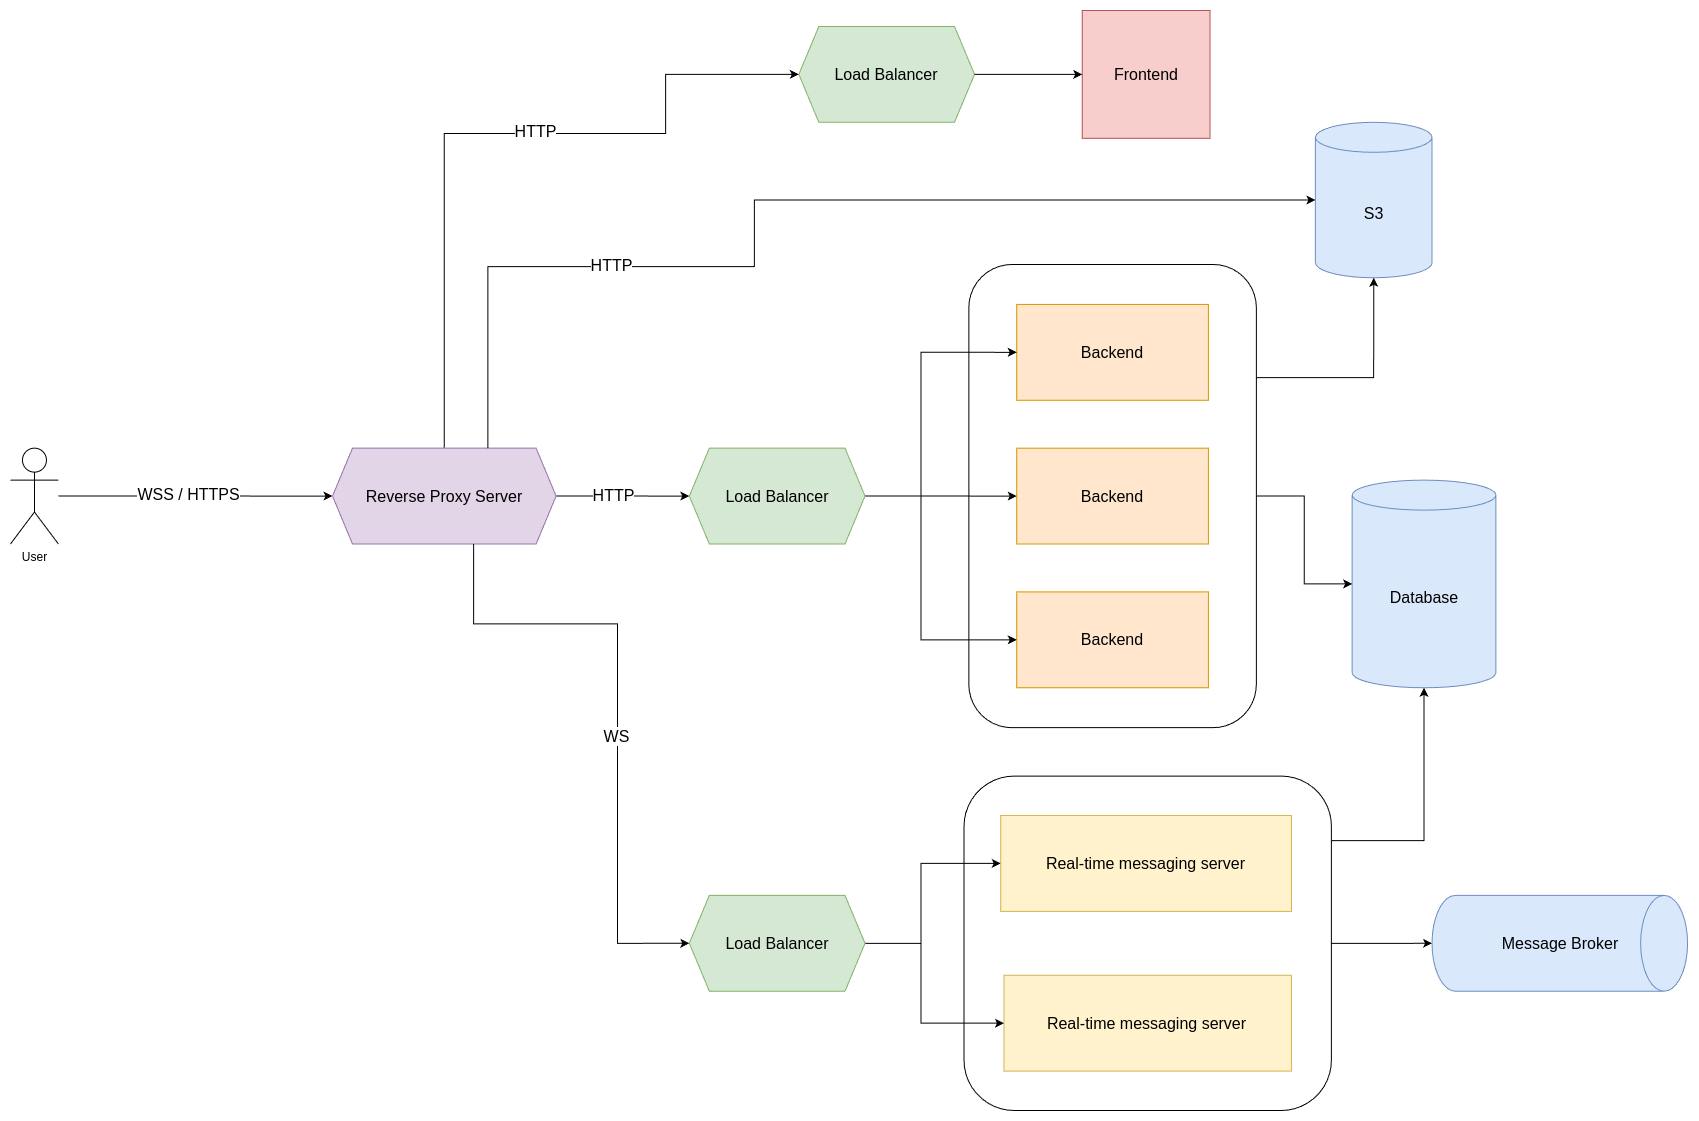

The diagram above was exported from draw.io. Its source (the exported page's mxGraphModel, read from the mxfile embedded in the PNG):
<mxGraphModel dx="2607" dy="1371" grid="1" gridSize="10" guides="1" tooltips="1" connect="1" arrows="1" fold="1" page="1" pageScale="1" pageWidth="850" pageHeight="1100" math="0" shadow="0">
  <root>
    <mxCell id="0" />
    <mxCell id="1" parent="0" />
    <mxCell id="4STcboFdF8tzxy9DyPOg-135" value="" style="group" vertex="1" connectable="0" parent="1">
      <mxGeometry width="1677.07" height="1100" as="geometry" />
    </mxCell>
    <mxCell id="4STcboFdF8tzxy9DyPOg-114" value="" style="rounded=1;whiteSpace=wrap;html=1;" vertex="1" parent="4STcboFdF8tzxy9DyPOg-135">
      <mxGeometry x="953.5340857142857" y="765.5910217679121" width="367.3581904761905" height="334.408978232088" as="geometry" />
    </mxCell>
    <mxCell id="4STcboFdF8tzxy9DyPOg-134" value="" style="group" vertex="1" connectable="0" parent="4STcboFdF8tzxy9DyPOg-135">
      <mxGeometry width="1677.07" height="1060.580725114544" as="geometry" />
    </mxCell>
    <mxCell id="4STcboFdF8tzxy9DyPOg-108" value="" style="rounded=1;whiteSpace=wrap;html=1;" vertex="1" parent="4STcboFdF8tzxy9DyPOg-134">
      <mxGeometry x="958.3257142857141" y="253.98697239350284" width="287.49771428571427" height="463.19245205762763" as="geometry" />
    </mxCell>
    <mxCell id="4STcboFdF8tzxy9DyPOg-5" value="Backend" style="rounded=0;whiteSpace=wrap;html=1;fillColor=#ffe6cc;strokeColor=#d79b00;fontSize=16;" vertex="1" parent="4STcboFdF8tzxy9DyPOg-134">
      <mxGeometry x="1006.2419999999998" y="293.9173561915742" width="191.66514285714283" height="95.83292111537124" as="geometry" />
    </mxCell>
    <mxCell id="4STcboFdF8tzxy9DyPOg-6" value="Backend" style="rounded=0;whiteSpace=wrap;html=1;fillColor=#ffe6cc;strokeColor=#d79b00;fontSize=16;" vertex="1" parent="4STcboFdF8tzxy9DyPOg-134">
      <mxGeometry x="1006.2419999999998" y="437.6667378646311" width="191.66514285714283" height="95.83292111537124" as="geometry" />
    </mxCell>
    <mxCell id="4STcboFdF8tzxy9DyPOg-7" value="Backend" style="rounded=0;whiteSpace=wrap;html=1;fillColor=#ffe6cc;strokeColor=#d79b00;fontSize=16;" vertex="1" parent="4STcboFdF8tzxy9DyPOg-134">
      <mxGeometry x="1006.2419999999998" y="581.416119537688" width="191.66514285714283" height="95.83292111537124" as="geometry" />
    </mxCell>
    <mxCell id="4STcboFdF8tzxy9DyPOg-11" value="Database" style="shape=cylinder3;whiteSpace=wrap;html=1;boundedLbl=1;backgroundOutline=1;size=15;fillColor=#dae8fc;strokeColor=#6c8ebf;fontSize=16;" vertex="1" parent="4STcboFdF8tzxy9DyPOg-134">
      <mxGeometry x="1341.6559999999997" y="469.6131962069659" width="143.74885714285713" height="207.63799574997103" as="geometry" />
    </mxCell>
    <mxCell id="4STcboFdF8tzxy9DyPOg-18" value="Real-time messaging server" style="rounded=0;whiteSpace=wrap;html=1;fillColor=#fff2cc;strokeColor=#d6b656;fontSize=16;" vertex="1" parent="4STcboFdF8tzxy9DyPOg-134">
      <mxGeometry x="990.2699047619046" y="805.0262688068875" width="290.69213333333335" height="95.83292111537124" as="geometry" />
    </mxCell>
    <mxCell id="4STcboFdF8tzxy9DyPOg-19" value="Real-time messaging server" style="rounded=0;whiteSpace=wrap;html=1;fillColor=#fff2cc;strokeColor=#d6b656;fontSize=16;" vertex="1" parent="4STcboFdF8tzxy9DyPOg-134">
      <mxGeometry x="993.4643238095236" y="964.7478039991729" width="287.49771428571427" height="95.83292111537124" as="geometry" />
    </mxCell>
    <mxCell id="4STcboFdF8tzxy9DyPOg-52" value="User" style="shape=umlActor;verticalLabelPosition=bottom;verticalAlign=top;html=1;outlineConnect=0;" vertex="1" parent="4STcboFdF8tzxy9DyPOg-134">
      <mxGeometry y="437.6667378646311" width="47.916285714285706" height="95.83292111537124" as="geometry" />
    </mxCell>
    <mxCell id="4STcboFdF8tzxy9DyPOg-55" value="S3" style="shape=cylinder3;whiteSpace=wrap;html=1;boundedLbl=1;backgroundOutline=1;size=15;fillColor=#dae8fc;strokeColor=#6c8ebf;fontSize=16;" vertex="1" parent="4STcboFdF8tzxy9DyPOg-134">
      <mxGeometry x="1304.9330713108186" y="111.80983143232059" width="116.5842508424753" height="155.44564449379226" as="geometry" />
    </mxCell>
    <mxCell id="4STcboFdF8tzxy9DyPOg-111" style="edgeStyle=orthogonalEdgeStyle;rounded=0;orthogonalLoop=1;jettySize=auto;html=1;entryX=0;entryY=0.5;entryDx=0;entryDy=0;" edge="1" parent="4STcboFdF8tzxy9DyPOg-134" source="4STcboFdF8tzxy9DyPOg-64" target="4STcboFdF8tzxy9DyPOg-5">
      <mxGeometry relative="1" as="geometry">
        <Array as="points">
          <mxPoint x="910.4094285714285" y="485.5831984223167" />
          <mxPoint x="910.4094285714285" y="341.8338167492598" />
        </Array>
      </mxGeometry>
    </mxCell>
    <mxCell id="4STcboFdF8tzxy9DyPOg-112" style="edgeStyle=orthogonalEdgeStyle;rounded=0;orthogonalLoop=1;jettySize=auto;html=1;entryX=0;entryY=0.5;entryDx=0;entryDy=0;" edge="1" parent="4STcboFdF8tzxy9DyPOg-134" source="4STcboFdF8tzxy9DyPOg-64" target="4STcboFdF8tzxy9DyPOg-6">
      <mxGeometry relative="1" as="geometry" />
    </mxCell>
    <mxCell id="4STcboFdF8tzxy9DyPOg-113" style="edgeStyle=orthogonalEdgeStyle;rounded=0;orthogonalLoop=1;jettySize=auto;html=1;entryX=0;entryY=0.5;entryDx=0;entryDy=0;" edge="1" parent="4STcboFdF8tzxy9DyPOg-134" source="4STcboFdF8tzxy9DyPOg-64" target="4STcboFdF8tzxy9DyPOg-7">
      <mxGeometry relative="1" as="geometry">
        <Array as="points">
          <mxPoint x="910.4094285714285" y="485.5831984223167" />
          <mxPoint x="910.4094285714285" y="629.3325800953736" />
        </Array>
      </mxGeometry>
    </mxCell>
    <mxCell id="4STcboFdF8tzxy9DyPOg-64" value="&lt;font style=&quot;font-size: 16px;&quot;&gt;Load Balancer&lt;/font&gt;" style="shape=hexagon;perimeter=hexagonPerimeter2;whiteSpace=wrap;html=1;fixedSize=1;fillColor=#d5e8d4;strokeColor=#82b366;" vertex="1" parent="4STcboFdF8tzxy9DyPOg-134">
      <mxGeometry x="678.8140476190475" y="437.6667378646311" width="175.6930476190476" height="95.83292111537124" as="geometry" />
    </mxCell>
    <mxCell id="4STcboFdF8tzxy9DyPOg-77" value="Load Balancer" style="shape=hexagon;perimeter=hexagonPerimeter2;whiteSpace=wrap;html=1;fixedSize=1;fillColor=#d5e8d4;strokeColor=#82b366;fontSize=16;" vertex="1" parent="4STcboFdF8tzxy9DyPOg-134">
      <mxGeometry x="788.3341388232867" y="15.972153519228545" width="175.6930476190476" height="95.83292111537124" as="geometry" />
    </mxCell>
    <mxCell id="4STcboFdF8tzxy9DyPOg-84" style="edgeStyle=orthogonalEdgeStyle;rounded=0;orthogonalLoop=1;jettySize=auto;html=1;entryX=0;entryY=0.5;entryDx=0;entryDy=0;" edge="1" parent="4STcboFdF8tzxy9DyPOg-134" source="4STcboFdF8tzxy9DyPOg-82" target="4STcboFdF8tzxy9DyPOg-64">
      <mxGeometry relative="1" as="geometry" />
    </mxCell>
    <mxCell id="4STcboFdF8tzxy9DyPOg-104" value="HTTP" style="edgeLabel;html=1;align=center;verticalAlign=middle;resizable=0;points=[];fontSize=16;" vertex="1" connectable="0" parent="4STcboFdF8tzxy9DyPOg-84">
      <mxGeometry x="-0.1431" y="1" relative="1" as="geometry">
        <mxPoint as="offset" />
      </mxGeometry>
    </mxCell>
    <mxCell id="4STcboFdF8tzxy9DyPOg-130" style="edgeStyle=orthogonalEdgeStyle;rounded=0;orthogonalLoop=1;jettySize=auto;html=1;entryX=0;entryY=0.5;entryDx=0;entryDy=0;" edge="1" parent="4STcboFdF8tzxy9DyPOg-134" source="4STcboFdF8tzxy9DyPOg-82" target="4STcboFdF8tzxy9DyPOg-77">
      <mxGeometry relative="1" as="geometry">
        <Array as="points">
          <mxPoint x="434.137543613408" y="122.91309175330575" />
          <mxPoint x="655.0924571148612" y="122.91309175330575" />
          <mxPoint x="655.0924571148612" y="64.06581205208438" />
        </Array>
      </mxGeometry>
    </mxCell>
    <mxCell id="4STcboFdF8tzxy9DyPOg-131" value="HTTP" style="edgeLabel;html=1;align=center;verticalAlign=middle;resizable=0;points=[];fontSize=16;" vertex="1" connectable="0" parent="4STcboFdF8tzxy9DyPOg-130">
      <mxGeometry x="0.1111" y="3" relative="1" as="geometry">
        <mxPoint as="offset" />
      </mxGeometry>
    </mxCell>
    <mxCell id="4STcboFdF8tzxy9DyPOg-82" value="Reverse Proxy Server" style="shape=hexagon;perimeter=hexagonPerimeter2;whiteSpace=wrap;html=1;fixedSize=1;fillColor=#e1d5e7;strokeColor=#9673a6;fontSize=16;" vertex="1" parent="4STcboFdF8tzxy9DyPOg-134">
      <mxGeometry x="321.99015626013784" y="437.6667378646311" width="223.6093333333333" height="95.83292111537124" as="geometry" />
    </mxCell>
    <mxCell id="4STcboFdF8tzxy9DyPOg-83" style="edgeStyle=orthogonalEdgeStyle;rounded=0;orthogonalLoop=1;jettySize=auto;html=1;entryX=0;entryY=0.5;entryDx=0;entryDy=0;" edge="1" parent="4STcboFdF8tzxy9DyPOg-134" source="4STcboFdF8tzxy9DyPOg-52" target="4STcboFdF8tzxy9DyPOg-82">
      <mxGeometry relative="1" as="geometry" />
    </mxCell>
    <mxCell id="4STcboFdF8tzxy9DyPOg-99" value="WSS / HTTPS" style="edgeLabel;html=1;align=center;verticalAlign=middle;resizable=0;points=[];fontStyle=0;fontSize=16;" vertex="1" connectable="0" parent="4STcboFdF8tzxy9DyPOg-83">
      <mxGeometry x="-0.0541" y="2" relative="1" as="geometry">
        <mxPoint as="offset" />
      </mxGeometry>
    </mxCell>
    <mxCell id="4STcboFdF8tzxy9DyPOg-90" style="edgeStyle=orthogonalEdgeStyle;rounded=0;orthogonalLoop=1;jettySize=auto;html=1;entryX=0;entryY=0.5;entryDx=0;entryDy=0;" edge="1" parent="4STcboFdF8tzxy9DyPOg-134" source="4STcboFdF8tzxy9DyPOg-88" target="4STcboFdF8tzxy9DyPOg-18">
      <mxGeometry relative="1" as="geometry">
        <Array as="points">
          <mxPoint x="910.4094285714285" y="932.8034969607158" />
          <mxPoint x="910.4094285714285" y="852.9427293645731" />
        </Array>
      </mxGeometry>
    </mxCell>
    <mxCell id="4STcboFdF8tzxy9DyPOg-91" style="edgeStyle=orthogonalEdgeStyle;rounded=0;orthogonalLoop=1;jettySize=auto;html=1;entryX=0;entryY=0.5;entryDx=0;entryDy=0;" edge="1" parent="4STcboFdF8tzxy9DyPOg-134" source="4STcboFdF8tzxy9DyPOg-88" target="4STcboFdF8tzxy9DyPOg-19">
      <mxGeometry relative="1" as="geometry">
        <Array as="points">
          <mxPoint x="910.4094285714285" y="932.8034969607158" />
          <mxPoint x="910.4094285714285" y="1012.6642645568586" />
        </Array>
      </mxGeometry>
    </mxCell>
    <mxCell id="4STcboFdF8tzxy9DyPOg-88" value="Load Balancer" style="shape=hexagon;perimeter=hexagonPerimeter2;whiteSpace=wrap;html=1;fixedSize=1;fillColor=#d5e8d4;strokeColor=#82b366;fontSize=16;" vertex="1" parent="4STcboFdF8tzxy9DyPOg-134">
      <mxGeometry x="678.8140476190475" y="884.8870364030303" width="175.6930476190476" height="95.83292111537124" as="geometry" />
    </mxCell>
    <mxCell id="4STcboFdF8tzxy9DyPOg-89" style="edgeStyle=orthogonalEdgeStyle;rounded=0;orthogonalLoop=1;jettySize=auto;html=1;entryX=0;entryY=0.5;entryDx=0;entryDy=0;" edge="1" parent="4STcboFdF8tzxy9DyPOg-134" source="4STcboFdF8tzxy9DyPOg-82" target="4STcboFdF8tzxy9DyPOg-88">
      <mxGeometry relative="1" as="geometry">
        <Array as="points">
          <mxPoint x="463.1907619047618" y="613.3604265761451" />
          <mxPoint x="606.939619047619" y="613.3604265761451" />
          <mxPoint x="606.939619047619" y="932.8034969607158" />
        </Array>
      </mxGeometry>
    </mxCell>
    <mxCell id="4STcboFdF8tzxy9DyPOg-98" value="WS" style="edgeLabel;html=1;align=center;verticalAlign=middle;resizable=0;points=[];fontStyle=0;fontSize=16;" vertex="1" connectable="0" parent="4STcboFdF8tzxy9DyPOg-89">
      <mxGeometry x="0.0892" y="-2" relative="1" as="geometry">
        <mxPoint y="1" as="offset" />
      </mxGeometry>
    </mxCell>
    <mxCell id="4STcboFdF8tzxy9DyPOg-95" value="Message Broker" style="strokeWidth=1;html=1;shape=mxgraph.flowchart.direct_data;whiteSpace=wrap;fillColor=#dae8fc;strokeColor=#6c8ebf;fontSize=16;" vertex="1" parent="4STcboFdF8tzxy9DyPOg-134">
      <mxGeometry x="1421.5164761904762" y="884.8870364030303" width="255.5535238095238" height="95.83292111537124" as="geometry" />
    </mxCell>
    <mxCell id="4STcboFdF8tzxy9DyPOg-105" value="Frontend" style="whiteSpace=wrap;html=1;aspect=fixed;fillColor=#f8cecc;strokeColor=#b85450;fontSize=16;" vertex="1" parent="4STcboFdF8tzxy9DyPOg-134">
      <mxGeometry x="1071.729039187516" width="127.77674275524282" height="127.77674275524282" as="geometry" />
    </mxCell>
    <mxCell id="4STcboFdF8tzxy9DyPOg-106" style="edgeStyle=orthogonalEdgeStyle;rounded=0;orthogonalLoop=1;jettySize=auto;html=1;entryX=0;entryY=0.5;entryDx=0;entryDy=0;" edge="1" parent="4STcboFdF8tzxy9DyPOg-134" source="4STcboFdF8tzxy9DyPOg-77" target="4STcboFdF8tzxy9DyPOg-105">
      <mxGeometry relative="1" as="geometry" />
    </mxCell>
    <mxCell id="4STcboFdF8tzxy9DyPOg-116" style="edgeStyle=orthogonalEdgeStyle;rounded=0;orthogonalLoop=1;jettySize=auto;html=1;entryX=0;entryY=0.5;entryDx=0;entryDy=0;entryPerimeter=0;" edge="1" parent="4STcboFdF8tzxy9DyPOg-134" source="4STcboFdF8tzxy9DyPOg-108" target="4STcboFdF8tzxy9DyPOg-11">
      <mxGeometry relative="1" as="geometry" />
    </mxCell>
    <mxCell id="4STcboFdF8tzxy9DyPOg-125" style="edgeStyle=orthogonalEdgeStyle;rounded=0;orthogonalLoop=1;jettySize=auto;html=1;entryX=0;entryY=0.5;entryDx=0;entryDy=0;entryPerimeter=0;" edge="1" parent="4STcboFdF8tzxy9DyPOg-134" source="4STcboFdF8tzxy9DyPOg-82" target="4STcboFdF8tzxy9DyPOg-55">
      <mxGeometry relative="1" as="geometry">
        <Array as="points">
          <mxPoint x="477.4402653548988" y="256.15221560512765" />
          <mxPoint x="743.9185529948423" y="256.15221560512765" />
          <mxPoint x="743.9185529948423" y="189.5326536792167" />
          <mxPoint x="1254.6686043047341" y="189.5326536792167" />
        </Array>
      </mxGeometry>
    </mxCell>
    <mxCell id="4STcboFdF8tzxy9DyPOg-129" value="HTTP" style="edgeLabel;html=1;align=center;verticalAlign=middle;resizable=0;points=[];fontSize=16;" vertex="1" connectable="0" parent="4STcboFdF8tzxy9DyPOg-125">
      <mxGeometry x="-0.4352" y="2" relative="1" as="geometry">
        <mxPoint x="1" as="offset" />
      </mxGeometry>
    </mxCell>
    <mxCell id="4STcboFdF8tzxy9DyPOg-133" style="edgeStyle=orthogonalEdgeStyle;rounded=0;orthogonalLoop=1;jettySize=auto;html=1;entryX=0.5;entryY=1;entryDx=0;entryDy=0;entryPerimeter=0;" edge="1" parent="4STcboFdF8tzxy9DyPOg-134" source="4STcboFdF8tzxy9DyPOg-108" target="4STcboFdF8tzxy9DyPOg-55">
      <mxGeometry relative="1" as="geometry">
        <Array as="points">
          <mxPoint x="1363.4805717577112" y="367.1848188149793" />
        </Array>
      </mxGeometry>
    </mxCell>
    <mxCell id="4STcboFdF8tzxy9DyPOg-115" style="edgeStyle=orthogonalEdgeStyle;rounded=0;orthogonalLoop=1;jettySize=auto;html=1;entryX=0;entryY=0.5;entryDx=0;entryDy=0;entryPerimeter=0;" edge="1" parent="4STcboFdF8tzxy9DyPOg-135" source="4STcboFdF8tzxy9DyPOg-114" target="4STcboFdF8tzxy9DyPOg-95">
      <mxGeometry relative="1" as="geometry" />
    </mxCell>
    <mxCell id="4STcboFdF8tzxy9DyPOg-137" style="edgeStyle=orthogonalEdgeStyle;rounded=0;orthogonalLoop=1;jettySize=auto;html=1;entryX=0.5;entryY=1;entryDx=0;entryDy=0;entryPerimeter=0;" edge="1" parent="4STcboFdF8tzxy9DyPOg-135" source="4STcboFdF8tzxy9DyPOg-114" target="4STcboFdF8tzxy9DyPOg-11">
      <mxGeometry relative="1" as="geometry">
        <Array as="points">
          <mxPoint x="1414" y="830" />
        </Array>
      </mxGeometry>
    </mxCell>
  </root>
</mxGraphModel>